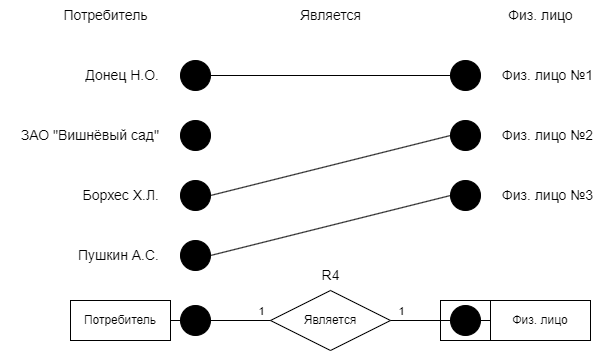

The diagram above was exported from draw.io. Its source (the exported page's mxGraphModel, read from the mxfile embedded in the PNG):
<mxGraphModel dx="2261" dy="884" grid="1" gridSize="10" guides="1" tooltips="1" connect="1" arrows="1" fold="1" page="1" pageScale="1" pageWidth="827" pageHeight="1169" math="0" shadow="0">
  <root>
    <mxCell id="0" />
    <mxCell id="1" parent="0" />
    <mxCell id="5lNIr5Ab933WR5Dw7jMN-67" value="Потребитель" style="whiteSpace=wrap;html=1;align=center;gradientColor=none;" vertex="1" parent="1">
      <mxGeometry x="40" y="450" width="100" height="40" as="geometry" />
    </mxCell>
    <mxCell id="5lNIr5Ab933WR5Dw7jMN-68" style="edgeStyle=orthogonalEdgeStyle;rounded=0;orthogonalLoop=1;jettySize=auto;html=1;entryX=0;entryY=0.5;entryDx=0;entryDy=0;endArrow=none;endFill=0;" edge="1" parent="1" source="5lNIr5Ab933WR5Dw7jMN-74" target="5lNIr5Ab933WR5Dw7jMN-70">
      <mxGeometry relative="1" as="geometry" />
    </mxCell>
    <mxCell id="5lNIr5Ab933WR5Dw7jMN-69" value="Является" style="shape=rhombus;perimeter=rhombusPerimeter;whiteSpace=wrap;html=1;align=center;" vertex="1" parent="1">
      <mxGeometry x="240" y="440" width="120" height="60" as="geometry" />
    </mxCell>
    <mxCell id="5lNIr5Ab933WR5Dw7jMN-70" value="Физ. лицо" style="whiteSpace=wrap;html=1;align=center;" vertex="1" parent="1">
      <mxGeometry x="460" y="450" width="100" height="40" as="geometry" />
    </mxCell>
    <mxCell id="5lNIr5Ab933WR5Dw7jMN-71" value="" style="endArrow=none;html=1;rounded=0;entryX=0;entryY=0.5;entryDx=0;entryDy=0;exitX=1;exitY=0.5;exitDx=0;exitDy=0;startArrow=none;startFill=0;endFill=0;" edge="1" parent="1" source="5lNIr5Ab933WR5Dw7jMN-77" target="5lNIr5Ab933WR5Dw7jMN-69">
      <mxGeometry relative="1" as="geometry">
        <mxPoint x="40" y="470" as="sourcePoint" />
        <mxPoint x="200" y="470" as="targetPoint" />
      </mxGeometry>
    </mxCell>
    <mxCell id="5lNIr5Ab933WR5Dw7jMN-72" value="" style="edgeStyle=orthogonalEdgeStyle;rounded=0;orthogonalLoop=1;jettySize=auto;html=1;entryX=0;entryY=0.5;entryDx=0;entryDy=0;endArrow=none;endFill=0;" edge="1" parent="1" source="5lNIr5Ab933WR5Dw7jMN-69" target="5lNIr5Ab933WR5Dw7jMN-74">
      <mxGeometry relative="1" as="geometry">
        <mxPoint x="360" y="470" as="sourcePoint" />
        <mxPoint x="460" y="470" as="targetPoint" />
      </mxGeometry>
    </mxCell>
    <mxCell id="5lNIr5Ab933WR5Dw7jMN-73" value="1" style="edgeLabel;html=1;align=center;verticalAlign=middle;resizable=0;points=[];" vertex="1" connectable="0" parent="5lNIr5Ab933WR5Dw7jMN-72">
      <mxGeometry x="-0.0857" relative="1" as="geometry">
        <mxPoint x="-17" y="-10" as="offset" />
      </mxGeometry>
    </mxCell>
    <mxCell id="5lNIr5Ab933WR5Dw7jMN-74" value="" style="ellipse;whiteSpace=wrap;html=1;aspect=fixed;fillColor=#000000;" vertex="1" parent="1">
      <mxGeometry x="420" y="455" width="30" height="30" as="geometry" />
    </mxCell>
    <mxCell id="5lNIr5Ab933WR5Dw7jMN-75" value="" style="endArrow=none;html=1;rounded=0;entryX=0;entryY=0.5;entryDx=0;entryDy=0;exitX=1;exitY=0.5;exitDx=0;exitDy=0;startArrow=none;startFill=0;endFill=0;" edge="1" parent="1" source="5lNIr5Ab933WR5Dw7jMN-67" target="5lNIr5Ab933WR5Dw7jMN-77">
      <mxGeometry relative="1" as="geometry">
        <mxPoint x="140" y="470" as="sourcePoint" />
        <mxPoint x="240" y="470" as="targetPoint" />
      </mxGeometry>
    </mxCell>
    <mxCell id="5lNIr5Ab933WR5Dw7jMN-76" value="1" style="edgeLabel;html=1;align=center;verticalAlign=middle;resizable=0;points=[];" vertex="1" connectable="0" parent="5lNIr5Ab933WR5Dw7jMN-75">
      <mxGeometry x="-0.0286" relative="1" as="geometry">
        <mxPoint x="85" y="-10" as="offset" />
      </mxGeometry>
    </mxCell>
    <mxCell id="5lNIr5Ab933WR5Dw7jMN-77" value="" style="ellipse;whiteSpace=wrap;html=1;aspect=fixed;fillColor=#000000;" vertex="1" parent="1">
      <mxGeometry x="150" y="455" width="30" height="30" as="geometry" />
    </mxCell>
    <mxCell id="5lNIr5Ab933WR5Dw7jMN-78" style="rounded=0;orthogonalLoop=1;jettySize=auto;html=1;entryX=0;entryY=0.5;entryDx=0;entryDy=0;endArrow=none;endFill=0;exitX=1;exitY=0.5;exitDx=0;exitDy=0;" edge="1" parent="1" source="5lNIr5Ab933WR5Dw7jMN-79" target="5lNIr5Ab933WR5Dw7jMN-86">
      <mxGeometry relative="1" as="geometry" />
    </mxCell>
    <mxCell id="5lNIr5Ab933WR5Dw7jMN-79" value="" style="ellipse;whiteSpace=wrap;html=1;aspect=fixed;fillColor=#000000;" vertex="1" parent="1">
      <mxGeometry x="150" y="390" width="30" height="30" as="geometry" />
    </mxCell>
    <mxCell id="5lNIr5Ab933WR5Dw7jMN-80" value="" style="ellipse;whiteSpace=wrap;html=1;aspect=fixed;fillColor=#000000;" vertex="1" parent="1">
      <mxGeometry x="150" y="330" width="30" height="30" as="geometry" />
    </mxCell>
    <mxCell id="5lNIr5Ab933WR5Dw7jMN-81" value="" style="ellipse;whiteSpace=wrap;html=1;aspect=fixed;fillColor=#000000;" vertex="1" parent="1">
      <mxGeometry x="150" y="270" width="30" height="30" as="geometry" />
    </mxCell>
    <mxCell id="5lNIr5Ab933WR5Dw7jMN-82" style="rounded=0;orthogonalLoop=1;jettySize=auto;html=1;entryX=0;entryY=0.5;entryDx=0;entryDy=0;endArrow=none;endFill=0;" edge="1" parent="1" source="5lNIr5Ab933WR5Dw7jMN-84" target="5lNIr5Ab933WR5Dw7jMN-89">
      <mxGeometry relative="1" as="geometry" />
    </mxCell>
    <mxCell id="5lNIr5Ab933WR5Dw7jMN-84" value="" style="ellipse;whiteSpace=wrap;html=1;aspect=fixed;fillColor=#000000;" vertex="1" parent="1">
      <mxGeometry x="150" y="210" width="30" height="30" as="geometry" />
    </mxCell>
    <mxCell id="5lNIr5Ab933WR5Dw7jMN-86" value="" style="ellipse;whiteSpace=wrap;html=1;aspect=fixed;fillColor=#000000;" vertex="1" parent="1">
      <mxGeometry x="420" y="330" width="30" height="30" as="geometry" />
    </mxCell>
    <mxCell id="5lNIr5Ab933WR5Dw7jMN-87" style="rounded=0;orthogonalLoop=1;jettySize=auto;html=1;entryX=1;entryY=0.5;entryDx=0;entryDy=0;endArrow=none;endFill=0;exitX=0;exitY=0.5;exitDx=0;exitDy=0;" edge="1" parent="1" source="5lNIr5Ab933WR5Dw7jMN-88" target="5lNIr5Ab933WR5Dw7jMN-80">
      <mxGeometry relative="1" as="geometry" />
    </mxCell>
    <mxCell id="5lNIr5Ab933WR5Dw7jMN-88" value="" style="ellipse;whiteSpace=wrap;html=1;aspect=fixed;fillColor=#000000;" vertex="1" parent="1">
      <mxGeometry x="420" y="270" width="30" height="30" as="geometry" />
    </mxCell>
    <mxCell id="5lNIr5Ab933WR5Dw7jMN-89" value="" style="ellipse;whiteSpace=wrap;html=1;aspect=fixed;fillColor=#000000;" vertex="1" parent="1">
      <mxGeometry x="420" y="210" width="30" height="30" as="geometry" />
    </mxCell>
    <mxCell id="5lNIr5Ab933WR5Dw7jMN-90" value="&lt;font style=&quot;font-size: 14px;&quot;&gt;Потребитель&lt;/font&gt;" style="text;html=1;align=center;verticalAlign=middle;resizable=0;points=[];autosize=1;strokeColor=none;fillColor=none;" vertex="1" parent="1">
      <mxGeometry x="20" y="150" width="110" height="30" as="geometry" />
    </mxCell>
    <mxCell id="5lNIr5Ab933WR5Dw7jMN-91" value="&lt;font style=&quot;font-size: 14px;&quot;&gt;Является&lt;/font&gt;" style="text;html=1;align=center;verticalAlign=middle;resizable=0;points=[];autosize=1;strokeColor=none;fillColor=none;" vertex="1" parent="1">
      <mxGeometry x="260" y="150" width="80" height="30" as="geometry" />
    </mxCell>
    <mxCell id="5lNIr5Ab933WR5Dw7jMN-92" value="&lt;font style=&quot;font-size: 14px;&quot;&gt;Физ. лицо&lt;/font&gt;" style="text;html=1;align=center;verticalAlign=middle;resizable=0;points=[];autosize=1;strokeColor=none;fillColor=none;" vertex="1" parent="1">
      <mxGeometry x="465" y="150" width="90" height="30" as="geometry" />
    </mxCell>
    <mxCell id="5lNIr5Ab933WR5Dw7jMN-93" value="&lt;font style=&quot;font-size: 14px;&quot;&gt;Донец Н.О.&lt;/font&gt;" style="text;html=1;align=right;verticalAlign=middle;resizable=0;points=[];autosize=1;strokeColor=none;fillColor=none;" vertex="1" parent="1">
      <mxGeometry x="30" y="210" width="100" height="30" as="geometry" />
    </mxCell>
    <mxCell id="5lNIr5Ab933WR5Dw7jMN-94" value="&lt;span style=&quot;font-size: 14px;&quot;&gt;ЗАО &quot;Вишнёвый сад&quot;&lt;/span&gt;" style="text;html=1;align=right;verticalAlign=middle;resizable=0;points=[];autosize=1;strokeColor=none;fillColor=none;" vertex="1" parent="1">
      <mxGeometry x="-30" y="270" width="160" height="30" as="geometry" />
    </mxCell>
    <mxCell id="5lNIr5Ab933WR5Dw7jMN-95" value="&lt;font style=&quot;font-size: 14px;&quot;&gt;Борхес Х.Л.&lt;/font&gt;" style="text;html=1;align=right;verticalAlign=middle;resizable=0;points=[];autosize=1;strokeColor=none;fillColor=none;" vertex="1" parent="1">
      <mxGeometry x="30" y="330" width="100" height="30" as="geometry" />
    </mxCell>
    <mxCell id="5lNIr5Ab933WR5Dw7jMN-96" value="&lt;font style=&quot;font-size: 14px;&quot;&gt;Пушкин А.С.&lt;/font&gt;" style="text;html=1;align=right;verticalAlign=middle;resizable=0;points=[];autosize=1;strokeColor=none;fillColor=none;" vertex="1" parent="1">
      <mxGeometry x="30" y="390" width="100" height="30" as="geometry" />
    </mxCell>
    <mxCell id="5lNIr5Ab933WR5Dw7jMN-97" value="&lt;font style=&quot;font-size: 14px;&quot;&gt;Физ. лицо №1&lt;/font&gt;" style="text;html=1;align=left;verticalAlign=middle;resizable=0;points=[];autosize=1;strokeColor=none;fillColor=none;" vertex="1" parent="1">
      <mxGeometry x="470" y="210" width="110" height="30" as="geometry" />
    </mxCell>
    <mxCell id="5lNIr5Ab933WR5Dw7jMN-98" value="&lt;font style=&quot;font-size: 14px;&quot;&gt;Физ. лицо №2&lt;/font&gt;" style="text;html=1;align=left;verticalAlign=middle;resizable=0;points=[];autosize=1;strokeColor=none;fillColor=none;" vertex="1" parent="1">
      <mxGeometry x="470" y="270" width="110" height="30" as="geometry" />
    </mxCell>
    <mxCell id="5lNIr5Ab933WR5Dw7jMN-99" value="&lt;font style=&quot;font-size: 14px;&quot;&gt;Физ. лицо №3&lt;/font&gt;" style="text;html=1;align=left;verticalAlign=middle;resizable=0;points=[];autosize=1;strokeColor=none;fillColor=none;" vertex="1" parent="1">
      <mxGeometry x="470" y="330" width="110" height="30" as="geometry" />
    </mxCell>
    <mxCell id="5lNIr5Ab933WR5Dw7jMN-101" value="&lt;span style=&quot;font-size: 14px;&quot;&gt;R4&lt;/span&gt;" style="text;html=1;align=center;verticalAlign=middle;resizable=0;points=[];autosize=1;strokeColor=none;fillColor=none;" vertex="1" parent="1">
      <mxGeometry x="280" y="410" width="40" height="30" as="geometry" />
    </mxCell>
    <mxCell id="5lNIr5Ab933WR5Dw7jMN-102" value="" style="rounded=0;whiteSpace=wrap;html=1;fillColor=none;" vertex="1" parent="1">
      <mxGeometry x="410" y="450" width="50" height="40" as="geometry" />
    </mxCell>
  </root>
</mxGraphModel>